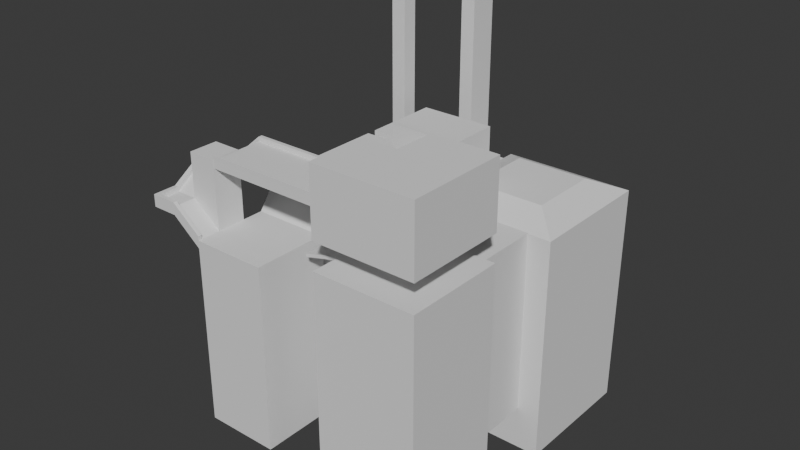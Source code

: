 # Source: city_fight.blend  (saved by Blender 4.1.24; exported with 4.5.12 LTS)
import bpy
from mathutils import Matrix  # noqa: F401  (used for matrix-valued properties, if any)

bpy.ops.wm.read_factory_settings(use_empty=True)
scene = bpy.context.scene
scene.name = 'Scene'

# ---- collections
col_collection = bpy.data.collections.new('Collection'); scene.collection.children.link(col_collection)

# ---- world
world_world = bpy.data.worlds.new('World'); scene.world = world_world
world_world.use_nodes = True; world_world.node_tree.nodes.clear()
_N = world_world.node_tree.nodes; _L = world_world.node_tree.links
n0 = _N.new('ShaderNodeOutputWorld'); n0.name = 'World Output'; n0.location = (300, 300)
n1 = _N.new('ShaderNodeBackground'); n1.name = 'Background'; n1.location = (10, 300)
n1.inputs[0].default_value = (0.05088, 0.05088, 0.05088, 1.0)
_L.new(n1.outputs[0], n0.inputs[0])
n0.is_active_output = True
world_world.color = (0.05088, 0.05088, 0.05088)
world_world.use_sun_shadow = False
world_world.sun_shadow_jitter_overblur = 0.0

# ---- meshes
me_cube_003 = bpy.data.meshes.new('Cube.003')
me_cube_003.from_pydata([(-1.0, -1.0, -118.5), (-1.0, -1.0, 44.15), (-1.0, 1.0, -118.5), (-1.0, 1.0, 44.15), (1.0, -1.0, -118.5), (1.0, -1.0, 44.15), (1.0, 1.0, -118.5), (1.0, 1.0, 44.15), (-2.658, -5.357, -118.5), (-2.658, -5.357, 1.0), (-2.658, -3.357, -118.5), (-2.658, -3.357, 1.0), (-0.6582, -5.357, -118.5), (-0.6582, -5.357, 1.0), (-0.6582, -3.357, -118.5), (-0.6582, -3.357, 1.0), (-1.0, -3.241, -118.5), (-1.0, -3.241, 44.15), (-1.0, -1.241, -118.5), (-1.0, -1.241, 44.15), (1.0, -3.241, -118.5), (1.0, -3.241, 44.15), (1.0, -1.241, -118.5), (1.0, -1.241, 44.15), (-2.99, -2.137, -118.5), (-2.99, -2.137, 1.0), (-2.99, -0.1372, -118.5), (-2.99, -0.1372, 1.0), (-0.9898, -2.137, -118.5), (-0.9898, -2.137, 1.0), (-0.9898, -0.1372, -118.5), (-0.9898, -0.1372, 1.0), (0.9988, -2.126, -118.5), (0.9988, -2.126, 1.0), (0.9988, -0.1261, -118.5), (0.9988, -0.1261, 1.0), (2.999, -2.126, -118.5), (2.999, -2.126, 1.0), (2.999, -0.1261, -118.5), (2.999, -0.1261, 1.0), (-0.4016, -0.1335, -8.8), (0.4106, -0.1298, -8.8), (-0.4016, -2.134, -8.8), (0.4106, -2.13, -8.8), (0.03634, -0.1391, -146.9), (0.01345, -0.162, 0.7752), (0.03634, 3.441, -146.9), (0.01345, 3.463, 0.7752), (3.616, -0.1391, -146.9), (3.639, -0.162, 0.7752), (3.616, 3.441, -146.9), (3.639, 3.463, 0.7752), (0.8261, 0.6507, 9.842), (0.8261, 2.651, 9.842), (2.826, 2.651, 9.842), (2.826, 0.6507, 9.842), (0.6004, -4.924, -157.4), (1.802, -3.723, 5.244), (0.6004, -2.091, -157.4), (1.802, -3.292, 5.244), (3.434, -4.924, -157.4), (2.232, -3.723, 5.244), (3.434, -2.091, -157.4), (2.232, -3.292, 5.244), (0.6004, -4.924, 22.88), (0.6004, -4.924, 66.85), (0.6004, -2.091, 22.88), (0.6004, -2.091, 66.85), (3.434, -4.924, 22.88), (3.434, -4.924, 66.85), (3.434, -2.091, 22.88), (3.434, -2.091, 66.85), (0.6004, -4.924, 5.244), (0.6004, -2.091, 5.244), (3.434, -2.091, 5.244), (3.434, -4.924, 5.244), (1.802, -3.723, 25.54), (1.802, -3.292, 25.54), (2.232, -3.292, 25.54), (2.232, -3.723, 25.54), (-2.824, -2.747, 12.99), (-0.824, -2.747, 12.99), (-0.3943, -4.115, -2.571), (-0.3981, -4.115, -0.582), (-0.3943, -3.466, -2.571), (-0.3981, -3.466, -0.582), (0.6025, -4.115, 3.271), (0.5987, -4.115, 5.26), (0.6025, -3.466, 3.271), (0.5987, -3.466, 5.26), (-2.681, 1.716, -121.1), (-2.681, 1.716, 129.3), (-2.681, 2.112, -121.1), (-2.681, 2.112, 129.3), (-2.285, 1.716, -121.1), (-2.285, 1.716, 129.3), (-2.285, 2.112, -121.1), (-2.285, 2.112, 129.3), (-1.899, 0.7429, -118.5), (-1.899, 0.7429, 134.1), (-1.899, 1.139, -118.5), (-1.899, 1.139, 134.1), (-1.503, 0.7429, -118.5), (-1.503, 0.7429, 134.1), (-1.503, 1.139, -118.5), (-1.503, 1.139, 134.1), (-1.039, 2.461, -127.3), (-1.039, 2.461, 134.1), (-1.039, 3.247, -127.3), (-1.039, 3.247, 134.1), (-0.6425, 2.461, -127.3), (-0.6425, 2.461, 134.1), (-0.6425, 3.247, -127.3), (-0.6425, 3.247, 134.1), (-1.039, 2.461, -0.9504), (-1.039, 3.247, -0.9504), (-0.6425, 3.247, -0.9504), (-0.6425, 2.461, -0.9504), (-1.039, 3.247, -9.048), (-0.6425, 3.247, -9.048), (-0.6425, 2.461, -9.048), (-1.039, 2.461, -9.048), (-2.681, 1.716, 5.275), (-2.681, 2.112, 5.275), (-2.285, 2.112, 0.3838), (-2.285, 1.716, 0.3838), (-2.681, 2.112, -2.23), (-2.285, 2.112, -2.23), (-2.285, 1.716, -2.23), (-2.681, 1.716, -2.23), (-1.899, 0.7429, 6.876), (-1.899, 1.139, 6.876), (-1.503, 1.139, 9.392), (-1.503, 0.7429, 9.392), (-1.899, 1.139, 2.447), (-1.503, 1.139, 2.447), (-1.503, 0.7429, 2.447), (-1.899, 0.7429, 2.447), (-3.019, 0.7429, 2.447), (-3.019, 0.7429, 6.876), (-3.019, 1.139, 6.876), (-3.019, 1.139, 2.447), (-0.4755, 2.112, 0.3838), (-0.4755, 1.716, 0.3838), (-0.4755, 2.112, -2.23), (-0.4755, 1.716, -2.23), (0.8286, 3.247, -0.9504), (0.8286, 2.461, -0.9504), (0.8286, 3.247, -9.048), (0.8286, 2.461, -9.048), (-3.441, -4.722, -118.5), (-3.441, -4.722, 44.15), (-3.441, -3.935, -118.5), (-3.441, -3.935, 44.15), (-2.653, -4.722, -118.5), (-2.653, -4.722, 44.15), (-2.653, -3.935, -118.5), (-2.653, -3.935, 44.15), (-3.441, -4.722, 15.78), (-3.441, -3.935, 0.9631), (-2.653, -3.935, 0.9631), (-2.653, -4.722, 0.9631), (-3.441, -3.935, -3.886), (-2.653, -3.935, -3.886), (-2.653, -4.722, -3.886), (-3.441, -4.722, 10.93), (-3.441, -5.359, 10.93), (-3.441, -5.359, 15.78), (-2.653, -5.359, 0.9631), (-2.653, -5.359, -3.886), (-4.137, -4.722, 10.93), (-4.137, -4.722, 15.78), (-4.137, -5.359, 10.93), (-4.137, -5.359, 15.78), (-3.441, -3.937, 23.4), (-3.441, -3.937, 28.25), (-4.137, -3.937, 23.4), (-4.137, -3.937, 28.25), (-3.441, -3.18, 23.4), (-3.441, -3.18, 28.25), (-4.137, -3.18, 23.4), (-4.137, -3.18, 28.25), (-2.66, -3.937, 39.3), (-2.66, -3.937, 44.15), (-2.66, -3.18, 39.3), (-2.66, -3.18, 44.15), (0.6064, -3.937, 39.3), (0.6064, -3.937, 44.15), (0.6064, -3.18, 39.3), (0.6064, -3.18, 44.08), (-2.66, -4.719, 39.3), (-2.66, -4.719, 44.15), (0.6064, -4.719, 39.3), (0.6064, -4.719, 44.15), (0.9984, -2.091, 22.88), (0.9984, -2.091, 66.85), (0.9984, -4.924, 22.88), (0.9984, -4.924, 66.85), (0.6004, -3.236, 22.88), (0.6004, -3.236, 66.85), (3.434, -3.236, 22.88), (3.434, -3.236, 66.85), (1.592, -3.236, 66.85), (0.9984, -3.236, 22.88), (0.6004, -2.23, 66.85), (3.434, -2.23, 22.88), (0.6004, -2.23, 22.88), (3.434, -2.23, 66.85), (1.592, -2.23, 66.85), (0.9984, -2.23, 22.88), (0.6004, -4.924, 44.86), (0.6004, -2.091, 44.86), (3.434, -2.091, 44.86), (3.434, -4.924, 44.86), (0.9984, -4.924, 44.86), (0.9984, -2.091, 44.86), (3.434, -3.236, 44.86), (0.6004, -3.236, 43.93), (3.434, -2.23, 44.86), (0.6004, -2.23, 43.93), (-4.137, -3.28, 28.25), (-4.137, -3.28, 23.4), (-3.441, -3.28, 23.4), (-3.441, -3.28, 28.25), (-2.66, -3.28, 39.3), (-2.66, -3.28, 44.15), (0.6064, -3.28, 39.3), (0.6064, -3.28, 44.15), (-4.022, -4.722, 10.93), (-4.022, -4.722, 15.78), (-4.022, -5.359, 15.78), (-4.022, -5.359, 10.93), (-4.022, -3.937, 23.4), (-4.022, -3.937, 28.25), (-4.022, -3.18, 23.4), (-4.022, -3.18, 28.25), (-4.022, -3.28, 28.25), (-4.022, -3.28, 23.4), (-2.653, -5.257, 0.9631), (-2.653, -5.257, -3.886), (-3.441, -5.257, 15.78), (-3.441, -5.257, 10.93), (-4.137, -5.257, 15.78), (-4.137, -5.257, 10.93), (-4.022, -5.257, 10.93), (-4.022, -5.257, 15.78), (-1.555, -3.937, 44.15), (-1.555, -3.18, 44.15), (-1.555, -3.18, 39.3), (-1.555, -3.937, 39.3), (-1.555, -4.719, 44.15), (-1.555, -4.719, 39.3), (-1.555, -3.28, 39.3), (-1.555, -3.28, 44.15), (-2.66, -4.622, 44.15), (0.6064, -4.622, 44.15), (0.6064, -4.622, 39.3), (-2.66, -4.622, 39.3), (-1.555, -4.622, 39.3), (-1.555, -4.622, 44.15), (-2.653, -5.359, 3.854), (-3.441, -5.359, 18.67), (-2.653, -5.258, 3.854), (-3.441, -5.258, 18.67), (-4.137, -5.258, 18.67), (-4.137, -5.359, 18.67), (-4.022, -5.359, 18.67), (-4.137, -3.938, 31.14), (-4.137, -4.723, 18.67), (-4.022, -3.18, 31.14), (-3.441, -3.18, 31.14), (-4.137, -3.281, 31.14), (-4.137, -3.18, 31.14), (-2.66, -3.18, 47.04), (-1.555, -3.18, 47.04), (-1.555, -4.72, 47.04), (0.6064, -4.72, 47.04), (-2.66, -4.623, 47.04), (-2.66, -4.72, 47.04), (-3.441, -3.281, 31.14), (-2.66, -3.281, 47.04), (-1.555, -3.281, 47.04), (-4.022, -3.281, 31.14), (-4.022, -4.723, 18.67), (-4.022, -3.938, 31.14), (-4.022, -5.258, 18.67), (-1.555, -4.623, 47.04), (0.6064, -4.623, 47.04), (-0.3251, -3.937, 44.15), (-0.3251, -4.719, 44.15), (-0.3251, -3.28, 39.3), (-0.3251, -3.28, 44.15), (-0.3251, -3.18, 44.08), (-0.3251, -3.18, 39.3), (-0.3251, -3.937, 39.3), (-0.3251, -4.719, 39.3), (-0.3251, -4.622, 44.15), (-0.3251, -4.622, 39.3), (-0.3251, -4.72, 47.04), (-0.3251, -3.281, 47.04), (-0.3251, -3.18, 47.04), (-0.3251, -4.623, 47.04)], [], [(0, 1, 3, 2), (2, 3, 7, 6), (6, 7, 5, 4), (4, 5, 1, 0), (2, 6, 4, 0), (7, 3, 1, 5), (8, 9, 11, 10), (10, 11, 15, 14), (14, 15, 13, 12), (12, 13, 9, 8), (10, 14, 12, 8), (15, 11, 9, 13), (16, 17, 19, 18), (18, 19, 23, 22), (22, 23, 21, 20), (20, 21, 17, 16), (18, 22, 20, 16), (23, 19, 17, 21), (24, 25, 27, 26), (26, 27, 31, 30), (30, 31, 29, 28), (28, 29, 25, 24), (26, 30, 28, 24), (31, 27, 25, 29), (32, 33, 35, 34), (34, 35, 39, 38), (38, 39, 37, 36), (36, 37, 33, 32), (34, 38, 36, 32), (39, 35, 33, 37), (41, 43, 33, 35), (31, 29, 42, 40), (40, 42, 43, 41), (44, 45, 47, 46), (46, 47, 51, 50), (50, 51, 49, 48), (48, 49, 45, 44), (46, 50, 48, 44), (47, 45, 52, 53), (54, 53, 52, 55), (45, 49, 55, 52), (51, 47, 53, 54), (49, 51, 54, 55), (56, 72, 73, 58), (58, 73, 74, 62), (62, 74, 75, 60), (60, 75, 72, 56), (58, 62, 60, 56), (57, 61, 79, 76), (219, 204, 67, 211), (215, 195, 71, 212), (216, 201, 69, 213), (214, 197, 65, 210), (203, 200, 68, 196), (202, 199, 65, 197), (57, 59, 73, 72), (59, 63, 74, 73), (63, 61, 75, 74), (61, 57, 72, 75), (78, 77, 76, 79), (63, 59, 77, 78), (61, 63, 78, 79), (59, 57, 76, 77), (80, 11, 15, 81), (25, 80, 81, 29), (80, 25, 11), (11, 25, 24, 10), (82, 83, 85, 84), (84, 85, 89, 88), (88, 89, 87, 86), (86, 87, 83, 82), (84, 88, 86, 82), (89, 85, 83, 87), (122, 91, 93, 123), (123, 93, 97, 124), (124, 97, 95, 125), (125, 95, 91, 122), (92, 96, 94, 90), (97, 93, 91, 95), (130, 99, 101, 131), (131, 101, 105, 132), (132, 105, 103, 133), (133, 103, 99, 130), (100, 104, 102, 98), (105, 101, 99, 103), (114, 107, 109, 115), (115, 109, 113, 116), (116, 113, 111, 117), (117, 111, 107, 114), (108, 112, 110, 106), (113, 109, 107, 111), (120, 117, 114, 121), (119, 116, 146, 148), (118, 115, 116, 119), (121, 114, 115, 118), (106, 121, 118, 108), (108, 118, 119, 112), (112, 119, 120, 110), (110, 120, 121, 106), (128, 125, 122, 129), (128, 127, 144, 145), (126, 123, 124, 127), (129, 122, 123, 126), (90, 129, 126, 92), (92, 126, 127, 96), (96, 127, 128, 94), (94, 128, 129, 90), (136, 133, 130, 137), (135, 132, 133, 136), (134, 131, 132, 135), (130, 131, 140, 139), (98, 137, 134, 100), (100, 134, 135, 104), (104, 135, 136, 102), (102, 136, 137, 98), (138, 139, 140, 141), (134, 137, 138, 141), (131, 134, 141, 140), (137, 130, 139, 138), (144, 142, 143, 145), (125, 128, 145, 143), (127, 124, 142, 144), (124, 125, 143, 142), (148, 146, 147, 149), (116, 117, 147, 146), (120, 119, 148, 149), (117, 120, 149, 147), (15, 14, 28, 29), (81, 15, 29), (10, 24, 28, 14), (158, 151, 153, 159), (159, 153, 157, 160), (160, 157, 155, 161), (161, 155, 151, 158), (152, 156, 154, 150), (157, 153, 151, 155), (239, 238, 168, 169), (163, 160, 161, 164), (162, 159, 160, 163), (165, 158, 159, 162), (150, 165, 162, 152), (152, 162, 163, 156), (156, 163, 164, 154), (154, 164, 165, 150), (169, 168, 167, 166), (171, 242, 264, 268), (241, 239, 169, 166), (158, 165, 174, 175), (242, 243, 172, 173), (181, 220, 271, 272), (231, 230, 173, 172), (244, 231, 172, 243), (221, 220, 181, 180), (229, 158, 175, 233), (228, 170, 176, 232), (170, 171, 177, 176), (235, 234, 180, 181), (237, 221, 180, 234), (178, 179, 185, 184), (292, 247, 274, 300), (291, 288, 187, 227), (223, 175, 183, 225), (175, 174, 182, 183), (222, 178, 184, 224), (227, 226, 188, 189), (293, 292, 189, 188), (290, 293, 188, 226), (167, 168, 260, 261), (289, 295, 192, 193), (256, 255, 193, 192), (297, 256, 192, 295), (254, 257, 190, 191), (201, 202, 197, 69), (198, 203, 196, 64), (213, 69, 197, 214), (211, 67, 195, 215), (206, 209, 203, 198), (207, 208, 202, 201), (208, 219, 217, 202), (209, 205, 200, 203), (218, 207, 201, 216), (210, 65, 199, 217), (212, 71, 207, 218), (194, 70, 205, 209), (195, 67, 204, 208), (71, 195, 208, 207), (66, 194, 209, 206), (202, 217, 199), (198, 217, 219, 206), (70, 212, 218, 205), (64, 210, 217, 198), (205, 218, 216, 200), (66, 211, 215, 194), (68, 213, 214, 196), (196, 214, 210, 64), (200, 216, 213, 68), (194, 215, 212, 70), (206, 219, 211, 66), (208, 204, 219), (294, 290, 226, 186), (187, 186, 226, 227), (174, 222, 224, 182), (230, 167, 261, 266), (233, 175, 223, 236), (232, 176, 221, 237), (176, 177, 220, 221), (174, 232, 237, 222), (259, 254, 277, 286), (179, 235, 269, 270), (222, 237, 234, 178), (179, 178, 234, 235), (165, 228, 232, 174), (223, 225, 280, 279), (241, 166, 231, 244), (166, 167, 230, 231), (240, 158, 229, 245), (236, 223, 279, 282), (165, 241, 244, 228), (228, 244, 243, 170), (254, 191, 278, 277), (171, 170, 243, 242), (165, 164, 239, 241), (161, 158, 240, 238), (164, 161, 238, 239), (238, 240, 263, 262), (182, 224, 252, 249), (257, 258, 251, 190), (191, 190, 251, 250), (235, 181, 272, 269), (224, 184, 248, 252), (184, 185, 247, 248), (225, 183, 246, 253), (288, 246, 259, 296), (182, 249, 258, 257), (183, 182, 257, 254), (294, 186, 256, 297), (186, 187, 255, 256), (246, 183, 254, 259), (262, 263, 261, 260), (285, 283, 268, 264), (282, 279, 270, 269), (286, 277, 278, 275), (270, 279, 280, 273), (267, 284, 282, 271), (271, 282, 269, 272), (268, 283, 284, 267), (261, 263, 285, 266), (266, 285, 264, 265), (273, 280, 281, 274), (301, 286, 275, 298), (220, 177, 267, 271), (233, 236, 282, 284), (193, 255, 287, 276), (168, 238, 262, 260), (191, 250, 275, 278), (245, 229, 283, 285), (247, 185, 273, 274), (240, 245, 285, 263), (173, 230, 266, 265), (229, 233, 284, 283), (225, 253, 281, 280), (177, 171, 268, 267), (296, 259, 286, 301), (21, 17, 291, 227), (185, 179, 270, 273), (289, 193, 276, 298), (242, 173, 265, 264), (250, 289, 298, 275), (255, 296, 301, 287), (287, 301, 298, 276), (274, 281, 299, 300), (249, 294, 297, 258), (187, 288, 296, 255), (253, 291, 299, 281), (249, 252, 290, 294), (258, 297, 295, 251), (250, 251, 295, 289), (252, 248, 293, 290), (248, 247, 292, 293), (253, 246, 288, 291), (292, 300, 299, 291)])
_uv = me_cube_003.uv_layers.new(name='UVMap')
_uv.uv.foreach_set('vector', [0.375, 0.0, 0.625, 0.0, 0.625, 0.25, 0.375, 0.25, 0.375, 0.25, 0.625, 0.25, 0.625, 0.5, 0.375, 0.5, 0.375, 0.5, 0.625, 0.5, 0.625, 0.75, 0.375, 0.75, 0.375, 0.75, 0.625, 0.75, 0.625, 1.0, 0.375, 1.0, 0.125, 0.5, 0.375, 0.5, 0.375, 0.75, 0.125, 0.75, 0.625, 0.5, 0.875, 0.5, 0.875, 0.75, 0.625, 0.75, 0.375, 0.0, 0.625, 0.0, 0.625, 0.25, 0.375, 0.25, 0.375, 0.25, 0.625, 0.25, 0.625, 0.5, 0.375, 0.5, 0.375, 0.5, 0.625, 0.5, 0.625, 0.75, 0.375, 0.75, 0.375, 0.75, 0.625, 0.75, 0.625, 1.0, 0.375, 1.0, 0.125, 0.5, 0.375, 0.5, 0.375, 0.75, 0.125, 0.75, 0.625, 0.5, 0.875, 0.5, 0.875, 0.75, 0.625, 0.75, 0.375, 0.0, 0.625, 0.0, 0.625, 0.25, 0.375, 0.25, 0.375, 0.25, 0.625, 0.25, 0.625, 0.5, 0.375, 0.5, 0.375, 0.5, 0.625, 0.5, 0.625, 0.75, 0.375, 0.75, 0.375, 0.75, 0.625, 0.75, 0.625, 1.0, 0.375, 1.0, 0.125, 0.5, 0.375, 0.5, 0.375, 0.75, 0.125, 0.75, 0.625, 0.5, 0.875, 0.5, 0.875, 0.75, 0.625, 0.75, 0.375, 0.0, 0.625, 0.0, 0.625, 0.25, 0.375, 0.25, 0.375, 0.25, 0.625, 0.25, 0.625, 0.5, 0.375, 0.5, 0.375, 0.5, 0.625, 0.5, 0.625, 0.75, 0.375, 0.75, 0.375, 0.75, 0.625, 0.75, 0.625, 1.0, 0.375, 1.0, 0.125, 0.5, 0.375, 0.5, 0.375, 0.75, 0.125, 0.75, 0.625, 0.5, 0.875, 0.5, 0.875, 0.75, 0.625, 0.75, 0.375, 0.0, 0.625, 0.0, 0.625, 0.25, 0.375, 0.25, 0.375, 0.25, 0.625, 0.25, 0.625, 0.5, 0.375, 0.5, 0.375, 0.5, 0.625, 0.5, 0.625, 0.75, 0.375, 0.75, 0.375, 0.75, 0.625, 0.75, 0.625, 1.0, 0.375, 1.0, 0.125, 0.5, 0.375, 0.5, 0.375, 0.75, 0.125, 0.75, 0.625, 0.5, 0.875, 0.5, 0.875, 0.75, 0.625, 0.75, 0.625, 0.3333, 0.625, 0.25, 0.625, 0.0, 0.625, 0.25, 0.625, 0.5, 0.625, 0.75, 0.625, 0.5, 0.625, 0.4167, 0.625, 0.4167, 0.625, 0.5, 0.625, 0.25, 0.625, 0.3333, 0.375, 0.0, 0.625, 0.0, 0.625, 0.25, 0.375, 0.25, 0.375, 0.25, 0.625, 0.25, 0.625, 0.5, 0.375, 0.5, 0.375, 0.5, 0.625, 0.5, 0.625, 0.75, 0.375, 0.75, 0.375, 0.75, 0.625, 0.75, 0.625, 1.0, 0.375, 1.0, 0.125, 0.5, 0.375, 0.5, 0.375, 0.75, 0.125, 0.75, 0.625, 0.25, 0.625, 0.0, 0.625, 0.0, 0.625, 0.25, 0.625, 0.5, 0.875, 0.5, 0.875, 0.75, 0.625, 0.75, 0.625, 1.0, 0.625, 0.75, 0.625, 0.75, 0.625, 1.0, 0.625, 0.5, 0.625, 0.25, 0.625, 0.25, 0.625, 0.5, 0.625, 0.75, 0.625, 0.5, 0.625, 0.5, 0.625, 0.75, 0.375, 0.0, 0.625, 0.0, 0.625, 0.25, 0.375, 0.25, 0.375, 0.25, 0.625, 0.25, 0.625, 0.5, 0.375, 0.5, 0.375, 0.5, 0.625, 0.5, 0.625, 0.75, 0.375, 0.75, 0.375, 0.75, 0.625, 0.75, 0.625, 1.0, 0.375, 1.0, 0.125, 0.5, 0.375, 0.5, 0.375, 0.75, 0.125, 0.75, 0.769, 0.644, 0.731, 0.644, 0.731, 0.644, 0.769, 0.644, 0.5, 0.2377, 0.625, 0.2377, 0.625, 0.25, 0.5, 0.25, 0.5, 0.2851, 0.625, 0.2851, 0.625, 0.5, 0.5, 0.5, 0.5, 0.6011, 0.625, 0.6011, 0.625, 0.75, 0.5, 0.75, 0.5, 0.9649, 0.625, 0.9649, 0.625, 1.0, 0.5, 1.0, 0.1601, 0.6011, 0.375, 0.6011, 0.375, 0.75, 0.1601, 0.75, 0.7875, 0.6011, 0.875, 0.6011, 0.875, 0.75, 0.8399, 0.75, 0.769, 0.644, 0.769, 0.606, 0.875, 0.5, 0.875, 0.75, 0.769, 0.606, 0.731, 0.606, 0.625, 0.5, 0.875, 0.5, 0.731, 0.606, 0.731, 0.644, 0.625, 0.75, 0.625, 0.5, 0.731, 0.644, 0.769, 0.644, 0.875, 0.75, 0.625, 0.75, 0.731, 0.606, 0.769, 0.606, 0.769, 0.644, 0.731, 0.644, 0.731, 0.606, 0.769, 0.606, 0.769, 0.606, 0.731, 0.606, 0.731, 0.644, 0.731, 0.606, 0.731, 0.606, 0.731, 0.644, 0.769, 0.606, 0.769, 0.644, 0.769, 0.644, 0.769, 0.606, 0.625, 0.625, 0.625, 0.25, 0.625, 0.5, 0.625, 0.625, 0.625, 1.0, 0.625, 0.625, 0.625, 0.625, 0.625, 0.75, 0.625, 0.625, 0.625, 1.0, 0.625, 0.25, 0.625, 0.25, 0.625, 0.0, 0.375, 0.0, 0.375, 0.25, 0.375, 0.0, 0.625, 0.0, 0.625, 0.25, 0.375, 0.25, 0.375, 0.25, 0.625, 0.25, 0.625, 0.5, 0.375, 0.5, 0.375, 0.5, 0.625, 0.5, 0.625, 0.75, 0.375, 0.75, 0.375, 0.75, 0.625, 0.75, 0.625, 1.0, 0.375, 1.0, 0.125, 0.5, 0.375, 0.5, 0.375, 0.75, 0.125, 0.75, 0.625, 0.5, 0.875, 0.5, 0.875, 0.75, 0.625, 0.75, 0.5, 0.0, 0.625, 0.0, 0.625, 0.25, 0.5, 0.25, 0.5, 0.25, 0.625, 0.25, 0.625, 0.5, 0.5, 0.5, 0.5, 0.5, 0.625, 0.5, 0.625, 0.75, 0.5, 0.75, 0.5, 0.75, 0.625, 0.75, 0.625, 1.0, 0.5, 1.0, 0.125, 0.5, 0.375, 0.5, 0.375, 0.75, 0.125, 0.75, 0.625, 0.5, 0.875, 0.5, 0.875, 0.75, 0.625, 0.75, 0.5016, 0.0, 0.625, 0.0, 0.625, 0.25, 0.5016, 0.25, 0.5016, 0.25, 0.625, 0.25, 0.625, 0.5, 0.5016, 0.5, 0.5016, 0.5, 0.625, 0.5, 0.625, 0.75, 0.5016, 0.75, 0.5016, 0.75, 0.625, 0.75, 0.625, 1.0, 0.5016, 1.0, 0.125, 0.5, 0.375, 0.5, 0.375, 0.75, 0.125, 0.75, 0.625, 0.5, 0.875, 0.5, 0.875, 0.75, 0.625, 0.75, 0.5, 0.0, 0.625, 0.0, 0.625, 0.25, 0.5, 0.25, 0.5, 0.25, 0.625, 0.25, 0.625, 0.5, 0.5, 0.5, 0.5, 0.5, 0.625, 0.5, 0.625, 0.75, 0.5, 0.75, 0.5, 0.75, 0.625, 0.75, 0.625, 1.0, 0.5, 1.0, 0.125, 0.5, 0.375, 0.5, 0.375, 0.75, 0.125, 0.75, 0.625, 0.5, 0.875, 0.5, 0.875, 0.75, 0.625, 0.75, 0.492, 0.75, 0.5, 0.75, 0.5, 1.0, 0.492, 1.0, 0.492, 0.5, 0.5, 0.5, 0.5, 0.5, 0.492, 0.5, 0.492, 0.25, 0.5, 0.25, 0.5, 0.5, 0.492, 0.5, 0.492, 0.0, 0.5, 0.0, 0.5, 0.25, 0.492, 0.25, 0.375, 0.0, 0.492, 0.0, 0.492, 0.25, 0.375, 0.25, 0.375, 0.25, 0.492, 0.25, 0.492, 0.5, 0.375, 0.5, 0.375, 0.5, 0.492, 0.5, 0.492, 0.75, 0.375, 0.75, 0.375, 0.75, 0.492, 0.75, 0.492, 1.0, 0.375, 1.0, 0.4926, 0.75, 0.5, 0.75, 0.5, 1.0, 0.4926, 1.0, 0.4926, 0.75, 0.4926, 0.5, 0.4926, 0.5, 0.4926, 0.75, 0.4926, 0.25, 0.5, 0.25, 0.5, 0.5, 0.4926, 0.5, 0.4926, 0.0, 0.5, 0.0, 0.5, 0.25, 0.4926, 0.25, 0.375, 0.0, 0.4926, 0.0, 0.4926, 0.25, 0.375, 0.25, 0.375, 0.25, 0.4926, 0.25, 0.4926, 0.5, 0.375, 0.5, 0.375, 0.5, 0.4926, 0.5, 0.4926, 0.75, 0.375, 0.75, 0.375, 0.75, 0.4926, 0.75, 0.4926, 1.0, 0.375, 1.0, 0.4947, 0.75, 0.5016, 0.75, 0.5016, 1.0, 0.4947, 1.0, 0.4947, 0.5, 0.5016, 0.5, 0.5016, 0.75, 0.4947, 0.75, 0.4947, 0.25, 0.5016, 0.25, 0.5016, 0.5, 0.4947, 0.5, 0.5016, 0.0, 0.5016, 0.25, 0.5016, 0.25, 0.5016, 0.0, 0.375, 0.0, 0.4947, 0.0, 0.4947, 0.25, 0.375, 0.25, 0.375, 0.25, 0.4947, 0.25, 0.4947, 0.5, 0.375, 0.5, 0.375, 0.5, 0.4947, 0.5, 0.4947, 0.75, 0.375, 0.75, 0.375, 0.75, 0.4947, 0.75, 0.4947, 1.0, 0.375, 1.0, 0.4947, 0.0, 0.5016, 0.0, 0.5016, 0.25, 0.4947, 0.25, 0.4947, 0.25, 0.4947, 0.0, 0.4947, 0.0, 0.4947, 0.25, 0.5016, 0.25, 0.4947, 0.25, 0.4947, 0.25, 0.5016, 0.25, 0.4947, 1.0, 0.5016, 1.0, 0.5016, 1.0, 0.4947, 1.0, 0.4926, 0.5, 0.5, 0.5, 0.5, 0.75, 0.4926, 0.75, 0.5, 0.75, 0.4926, 0.75, 0.4926, 0.75, 0.5, 0.75, 0.4926, 0.5, 0.5, 0.5, 0.5, 0.5, 0.4926, 0.5, 0.5, 0.5, 0.5, 0.75, 0.5, 0.75, 0.5, 0.5, 0.492, 0.5, 0.5, 0.5, 0.5, 0.75, 0.492, 0.75, 0.5, 0.5, 0.5, 0.75, 0.5, 0.75, 0.5, 0.5, 0.492, 0.75, 0.492, 0.5, 0.492, 0.5, 0.492, 0.75, 0.5, 0.75, 0.492, 0.75, 0.492, 0.75, 0.5, 0.75, 0.625, 0.5, 0.375, 0.5, 0.375, 0.75, 0.625, 0.75, 0.625, 0.625, 0.625, 0.5, 0.625, 0.75, 0.375, 0.25, 0.375, 0.0, 0.375, 0.75, 0.375, 0.5, 0.558, 0.0, 0.625, 0.0, 0.625, 0.25, 0.558, 0.25, 0.558, 0.25, 0.625, 0.25, 0.625, 0.5, 0.558, 0.5, 0.558, 0.5, 0.625, 0.5, 0.625, 0.75, 0.558, 0.75, 0.558, 0.75, 0.625, 0.75, 0.625, 1.0, 0.558, 1.0, 0.125, 0.5, 0.375, 0.5, 0.375, 0.75, 0.125, 0.75, 0.625, 0.5, 0.875, 0.5, 0.875, 0.75, 0.625, 0.75, 0.5505, 0.75, 0.558, 0.75, 0.558, 0.75, 0.5505, 0.75, 0.5505, 0.5, 0.558, 0.5, 0.558, 0.75, 0.5505, 0.75, 0.5505, 0.25, 0.558, 0.25, 0.558, 0.5, 0.5505, 0.5, 0.5505, 0.0, 0.558, 0.0, 0.558, 0.25, 0.5505, 0.25, 0.375, 0.0, 0.5505, 0.0, 0.5505, 0.25, 0.375, 0.25, 0.375, 0.25, 0.5505, 0.25, 0.5505, 0.5, 0.375, 0.5, 0.375, 0.5, 0.5505, 0.5, 0.5505, 0.75, 0.375, 0.75, 0.375, 0.75, 0.5505, 0.75, 0.5505, 1.0, 0.375, 1.0, 0.5505, 0.75, 0.558, 0.75, 0.558, 1.0, 0.5505, 1.0, 0.558, 0.0, 0.558, 0.0, 0.558, 0.0, 0.558, 0.0, 0.5505, 1.0, 0.5505, 0.75, 0.5505, 0.75, 0.5505, 1.0, 0.558, 0.0, 0.5505, 0.0, 0.5505, 0.0, 0.558, 0.0, 0.558, 0.0, 0.5505, 0.0, 0.5505, 0.0, 0.558, 0.0, 0.558, 0.0, 0.558, 0.0, 0.558, 0.0, 0.558, 0.0, 0.5505, 1.0, 0.558, 1.0, 0.558, 1.0, 0.5505, 1.0, 0.5505, 1.0, 0.5505, 1.0, 0.5505, 1.0, 0.5505, 1.0, 0.5505, 0.0, 0.558, 0.0, 0.558, 0.0, 0.5505, 0.0, 0.558, 1.0, 0.558, 1.0, 0.558, 1.0, 0.558, 1.0, 0.5505, 1.0, 0.5505, 1.0, 0.5505, 1.0, 0.5505, 1.0, 0.5505, 0.0, 0.558, 0.0, 0.558, 0.0, 0.5505, 0.0, 0.558, 0.0, 0.5505, 0.0, 0.5505, 0.0, 0.558, 0.0, 0.5505, 1.0, 0.5505, 1.0, 0.5505, 1.0, 0.5505, 1.0, 0.5505, 0.0, 0.558, 0.0, 0.558, 0.0, 0.5505, 0.0, 0.558, 0.0, 0.558, 0.0, 0.558, 0.0, 0.558, 0.0, 0.558, 1.0, 0.558, 1.0, 0.558, 1.0, 0.558, 1.0, 0.558, 1.0, 0.558, 1.0, 0.558, 1.0, 0.558, 1.0, 0.558, 0.0, 0.5505, 0.0, 0.5505, 0.0, 0.558, 0.0, 0.5505, 1.0, 0.5505, 1.0, 0.5505, 1.0, 0.5505, 1.0, 0.558, 0.0, 0.5505, 0.0, 0.5505, 0.0, 0.558, 0.0, 0.5505, 0.0, 0.558, 0.0, 0.558, 0.0, 0.5505, 0.0, 0.5505, 1.0, 0.5505, 1.0, 0.5505, 1.0, 0.5505, 1.0, 0.558, 1.0, 0.558, 0.75, 0.558, 0.75, 0.558, 1.0, 0.558, 0.0, 0.5505, 0.0, 0.5505, 0.0, 0.558, 0.0, 0.5505, 0.0, 0.558, 0.0, 0.558, 0.0, 0.5505, 0.0, 0.5505, 1.0, 0.5505, 1.0, 0.5505, 1.0, 0.5505, 1.0, 0.558, 0.0, 0.5505, 0.0, 0.5505, 0.0, 0.558, 0.0, 0.625, 0.6011, 0.7875, 0.6011, 0.8399, 0.75, 0.625, 0.75, 0.125, 0.6011, 0.1601, 0.6011, 0.1601, 0.75, 0.125, 0.75, 0.5, 0.75, 0.625, 0.75, 0.625, 0.9649, 0.5, 0.9649, 0.5, 0.25, 0.625, 0.25, 0.625, 0.2851, 0.5, 0.2851, 0.125, 0.5123, 0.1601, 0.5123, 0.1601, 0.6011, 0.125, 0.6011, 0.625, 0.5123, 0.7875, 0.5123, 0.7875, 0.6011, 0.625, 0.6011, 0.7875, 0.5123, 0.5, 0.2377, 0.5, 0.1489, 0.7875, 0.6011, 0.1601, 0.5123, 0.375, 0.5123, 0.375, 0.6011, 0.1601, 0.6011, 0.5, 0.5123, 0.625, 0.5123, 0.625, 0.6011, 0.5, 0.6011, 0.5, 0.0, 0.625, 0.0, 0.625, 0.1489, 0.5, 0.1489, 0.5, 0.5, 0.625, 0.5, 0.625, 0.5123, 0.5, 0.5123, 0.1601, 0.5, 0.375, 0.5, 0.375, 0.5123, 0.1601, 0.5123, 0.8399, 0.5, 0.875, 0.5, 0.875, 0.5123, 0.7875, 0.5123, 0.625, 0.5, 0.8399, 0.5, 0.7875, 0.5123, 0.625, 0.5123, 0.125, 0.5, 0.1601, 0.5, 0.1601, 0.5123, 0.125, 0.5123, 0.7875, 0.6011, 0.5, 0.1489, 0.625, 0.1489, 0.375, 0.1489, 0.5, 0.1489, 0.5, 0.2377, 0.375, 0.2377, 0.375, 0.5, 0.5, 0.5, 0.5, 0.5123, 0.375, 0.5123, 0.375, 0.0, 0.5, 0.0, 0.5, 0.1489, 0.375, 0.1489, 0.375, 0.5123, 0.5, 0.5123, 0.5, 0.6011, 0.375, 0.6011, 0.375, 0.25, 0.5, 0.25, 0.5, 0.2851, 0.375, 0.2851, 0.375, 0.75, 0.5, 0.75, 0.5, 0.9649, 0.375, 0.9649, 0.375, 0.9649, 0.5, 0.9649, 0.5, 1.0, 0.375, 1.0, 0.375, 0.6011, 0.5, 0.6011, 0.5, 0.75, 0.375, 0.75, 0.375, 0.2851, 0.5, 0.2851, 0.5, 0.5, 0.375, 0.5, 0.375, 0.2377, 0.5, 0.2377, 0.5, 0.25, 0.375, 0.25, 0.7875, 0.5123, 0.875, 0.5123, 0.5, 0.2377, 0.5505, 1.0, 0.5505, 1.0, 0.5505, 1.0, 0.5505, 1.0, 0.558, 0.0, 0.5505, 0.0, 0.5505, 0.0, 0.558, 0.0, 0.5505, 1.0, 0.5505, 1.0, 0.5505, 1.0, 0.5505, 1.0, 0.558, 1.0, 0.558, 1.0, 0.558, 1.0, 0.558, 1.0, 0.558, 1.0, 0.558, 1.0, 0.558, 1.0, 0.558, 1.0, 0.5505, 1.0, 0.5505, 1.0, 0.5505, 1.0, 0.5505, 1.0, 0.5505, 0.0, 0.558, 0.0, 0.558, 0.0, 0.5505, 0.0, 0.5505, 1.0, 0.5505, 1.0, 0.5505, 1.0, 0.5505, 1.0, 0.558, 1.0, 0.558, 1.0, 0.558, 1.0, 0.558, 1.0, 0.558, 0.0, 0.558, 0.0, 0.558, 0.0, 0.558, 0.0, 0.5505, 1.0, 0.5505, 1.0, 0.5505, 1.0, 0.5505, 1.0, 0.558, 0.0, 0.5505, 0.0, 0.5505, 0.0, 0.558, 0.0, 0.5505, 1.0, 0.5505, 1.0, 0.5505, 1.0, 0.5505, 1.0, 0.558, 1.0, 0.558, 1.0, 0.558, 1.0, 0.558, 1.0, 0.5505, 1.0, 0.5505, 1.0, 0.5505, 1.0, 0.5505, 1.0, 0.5505, 1.0, 0.558, 1.0, 0.558, 1.0, 0.5505, 1.0, 0.558, 1.0, 0.558, 1.0, 0.558, 1.0, 0.558, 1.0, 0.558, 1.0, 0.558, 1.0, 0.558, 1.0, 0.558, 1.0, 0.5505, 1.0, 0.5505, 1.0, 0.5505, 1.0, 0.5505, 1.0, 0.5505, 1.0, 0.5505, 1.0, 0.5505, 1.0, 0.5505, 1.0, 0.558, 0.0, 0.558, 0.0, 0.558, 0.0, 0.558, 0.0, 0.558, 0.0, 0.5505, 0.0, 0.5505, 0.0, 0.558, 0.0, 0.5505, 1.0, 0.5505, 0.75, 0.5505, 0.75, 0.5505, 1.0, 0.558, 0.75, 0.558, 1.0, 0.558, 1.0, 0.558, 0.75, 0.5505, 0.75, 0.558, 0.75, 0.558, 0.75, 0.5505, 0.75, 0.558, 0.75, 0.558, 1.0, 0.558, 1.0, 0.558, 0.75, 0.5505, 1.0, 0.5505, 1.0, 0.5505, 1.0, 0.5505, 1.0, 0.5505, 1.0, 0.5505, 1.0, 0.5505, 1.0, 0.5505, 1.0, 0.558, 0.0, 0.5505, 0.0, 0.5505, 0.0, 0.558, 0.0, 0.558, 0.0, 0.558, 0.0, 0.558, 0.0, 0.558, 0.0, 0.5505, 1.0, 0.5505, 1.0, 0.5505, 1.0, 0.5505, 1.0, 0.5505, 0.0, 0.558, 0.0, 0.558, 0.0, 0.5505, 0.0, 0.558, 1.0, 0.558, 1.0, 0.558, 1.0, 0.558, 1.0, 0.558, 1.0, 0.558, 1.0, 0.558, 1.0, 0.558, 1.0, 0.5505, 1.0, 0.5505, 1.0, 0.5505, 1.0, 0.5505, 1.0, 0.558, 0.0, 0.5505, 0.0, 0.5505, 0.0, 0.558, 0.0, 0.5505, 1.0, 0.5505, 1.0, 0.5505, 1.0, 0.5505, 1.0, 0.5505, 0.0, 0.558, 0.0, 0.558, 0.0, 0.5505, 0.0, 0.558, 1.0, 0.558, 1.0, 0.558, 1.0, 0.558, 1.0, 0.558, 0.75, 0.558, 1.0, 0.558, 1.0, 0.558, 0.75, 0.558, 1.0, 0.558, 1.0, 0.558, 1.0, 0.558, 1.0, 0.558, 1.0, 0.558, 1.0, 0.558, 1.0, 0.558, 1.0, 0.558, 1.0, 0.558, 1.0, 0.558, 1.0, 0.558, 1.0, 0.558, 1.0, 0.558, 1.0, 0.558, 1.0, 0.558, 1.0, 0.558, 1.0, 0.558, 1.0, 0.558, 1.0, 0.558, 1.0, 0.558, 1.0, 0.558, 1.0, 0.558, 1.0, 0.558, 1.0, 0.558, 1.0, 0.558, 1.0, 0.558, 1.0, 0.558, 1.0, 0.558, 1.0, 0.558, 1.0, 0.558, 1.0, 0.558, 1.0, 0.558, 1.0, 0.558, 1.0, 0.558, 1.0, 0.558, 1.0, 0.558, 1.0, 0.558, 1.0, 0.558, 1.0, 0.558, 1.0, 0.558, 1.0, 0.558, 1.0, 0.558, 1.0, 0.558, 1.0, 0.558, 0.0, 0.558, 0.0, 0.558, 0.0, 0.558, 0.0, 0.558, 1.0, 0.558, 1.0, 0.558, 1.0, 0.558, 1.0, 0.558, 0.0, 0.558, 0.0, 0.558, 0.0, 0.558, 0.0, 0.558, 0.75, 0.558, 0.75, 0.558, 0.75, 0.558, 0.75, 0.558, 0.0, 0.558, 0.0, 0.558, 0.0, 0.558, 0.0, 0.558, 1.0, 0.558, 1.0, 0.558, 1.0, 0.558, 1.0, 0.558, 0.0, 0.558, 0.0, 0.558, 0.0, 0.558, 0.0, 0.558, 1.0, 0.558, 1.0, 0.558, 1.0, 0.558, 1.0, 0.558, 1.0, 0.558, 1.0, 0.558, 1.0, 0.558, 1.0, 0.558, 1.0, 0.558, 1.0, 0.558, 1.0, 0.558, 1.0, 0.558, 1.0, 0.558, 1.0, 0.558, 1.0, 0.558, 1.0, 0.558, 0.0, 0.558, 0.0, 0.558, 0.0, 0.558, 0.0, 0.558, 1.0, 0.558, 1.0, 0.558, 1.0, 0.558, 1.0, 0.625, 0.75, 0.625, 1.0, 0.558, 1.0, 0.558, 1.0, 0.558, 0.0, 0.558, 0.0, 0.558, 0.0, 0.558, 0.0, 0.558, 0.0, 0.558, 0.0, 0.558, 0.0, 0.558, 0.0, 0.558, 0.0, 0.558, 0.0, 0.558, 0.0, 0.558, 0.0, 0.558, 0.0, 0.558, 0.0, 0.558, 0.0, 0.558, 0.0, 0.558, 1.0, 0.558, 1.0, 0.558, 1.0, 0.558, 1.0, 0.558, 1.0, 0.558, 1.0, 0.558, 1.0, 0.558, 1.0, 0.558, 1.0, 0.558, 1.0, 0.558, 1.0, 0.558, 1.0, 0.5505, 1.0, 0.5505, 1.0, 0.5505, 1.0, 0.5505, 1.0, 0.558, 1.0, 0.558, 1.0, 0.558, 1.0, 0.558, 1.0, 0.558, 1.0, 0.558, 1.0, 0.558, 1.0, 0.558, 1.0, 0.5505, 1.0, 0.5505, 1.0, 0.5505, 1.0, 0.5505, 1.0, 0.5505, 1.0, 0.5505, 1.0, 0.5505, 1.0, 0.5505, 1.0, 0.558, 0.0, 0.5505, 0.0, 0.5505, 0.0, 0.558, 0.0, 0.5505, 1.0, 0.5505, 1.0, 0.5505, 1.0, 0.5505, 1.0, 0.5505, 0.0, 0.558, 0.0, 0.558, 0.0, 0.5505, 0.0, 0.558, 1.0, 0.558, 1.0, 0.558, 1.0, 0.558, 1.0, 0.558, 0.0, 0.558, 0.0, 0.558, 1.0, 0.558, 1.0])
me_cube_003.update()

# ---- objects
ob_building_col_004 = bpy.data.objects.new('Building-col.004', me_cube_003)

# ---- transforms, parenting, visibility, modifiers, constraints
ob_building_col_004.location = (-47.03, 26.62, 109.8)
ob_building_col_004.scale = (23.68, 23.68, 1.0)

# ---- collection membership
col_collection.objects.link(ob_building_col_004)

# ---- scene / render settings (as saved in the file)
scene.frame_start = 1; scene.frame_end = 250; scene.frame_set(1)
scene.render.engine = 'BLENDER_EEVEE_NEXT'
scene.cycles.sampling_pattern = 'TABULATED_SOBOL'
scene.eevee.ray_tracing_options.trace_max_roughness = 0.0
bpy.context.view_layer.update()

# ---- added for rendering (the .blend has no active camera and no usable light): camera, sun
cam_auto = bpy.data.cameras.new('AutoCamera')
cam_auto.lens = 50.0
cam_auto.sensor_width = 36.0
cam_auto.clip_end = 6547.02
ob_auto_camera = bpy.data.objects.new('AutoCamera', cam_auto)
scene.collection.objects.link(ob_auto_camera)
ob_auto_camera.location = (320.131, -443.49, 396.597)
ob_auto_camera.rotation_euler = (1.09748, -7.21219e-08, 0.694738)
scene.camera = ob_auto_camera
light_auto_sun = bpy.data.lights.new('AutoSun', 'SUN')
light_auto_sun.energy = 3.0
light_auto_sun.angle = 0.0523599
ob_auto_sun = bpy.data.objects.new('AutoSun', light_auto_sun)
scene.collection.objects.link(ob_auto_sun)
ob_auto_sun.rotation_euler = (0.872665, 0.174533, 0.523599)
bpy.context.view_layer.update()
